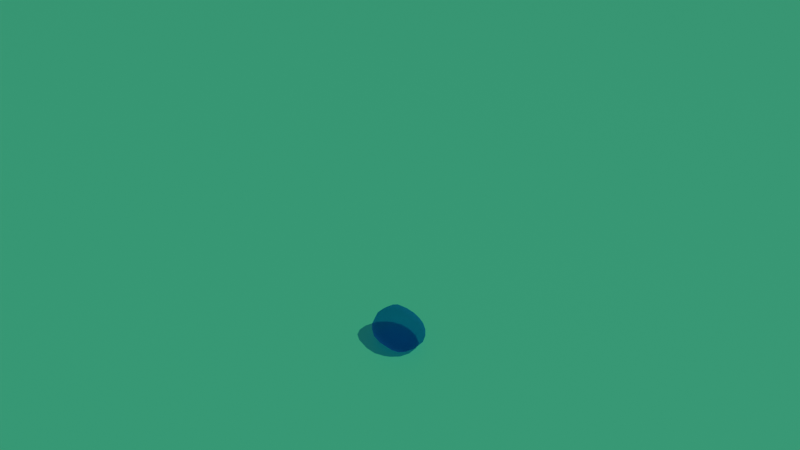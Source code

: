 # Source: Slime.blend  (saved by Blender 3.6.11; exported with 4.5.12 LTS)
import bpy
from mathutils import Matrix  # noqa: F401  (used for matrix-valued properties, if any)

bpy.ops.wm.read_factory_settings(use_empty=True)
scene = bpy.context.scene
scene.name = 'Scene'

# ---- materials (node trees are filled in below, after node groups)
mat_material_slime = bpy.data.materials.new('Material_Slime')
mat_material_slime.alpha_threshold = 0.0
mat_material_slime.line_color = (0.0, 0.0, 0.0, 1.0)
mat_material_bg = bpy.data.materials.new('Material_BG')

# ---- node groups
ng_auto_smooth = bpy.data.node_groups.new('Auto Smooth', 'GeometryNodeTree')
_s = ng_auto_smooth.interface.new_socket(name='Geometry', in_out='OUTPUT', socket_type='NodeSocketGeometry')
_s = ng_auto_smooth.interface.new_socket(name='Geometry', in_out='INPUT', socket_type='NodeSocketGeometry')
_s = ng_auto_smooth.interface.new_socket(name='Angle', in_out='INPUT', socket_type='NodeSocketFloat')
_s.subtype = 'ANGLE'
_s.min_value = 0.0
_s.max_value = 3.142
ng_auto_smooth.is_modifier = True
_N = ng_auto_smooth.nodes; _L = ng_auto_smooth.links
n0 = _N.new('NodeGroupOutput'); n0.name = 'Group Output'; n0.location = (480, -100)
n1 = _N.new('NodeGroupInput'); n1.name = 'Group Input'; n1.location = (-420, -300)
n2 = _N.new('NodeGroupInput'); n2.name = 'Group Input.001'; n2.location = (-60, -100)
n3 = _N.new('GeometryNodeSetShadeSmooth'); n3.name = 'Set Shade Smooth'; n3.location = (120, -100)
n3.domain = 'EDGE'
n4 = _N.new('GeometryNodeSetShadeSmooth'); n4.name = 'Set Shade Smooth.001'; n4.location = (300, -100)
n5 = _N.new('GeometryNodeInputMeshEdgeAngle'); n5.name = 'Edge Angle'; n5.location = (-420, -220)
n6 = _N.new('GeometryNodeInputEdgeSmooth'); n6.name = 'Is Edge Smooth'; n6.location = (-60, -160)
n7 = _N.new('GeometryNodeInputShadeSmooth'); n7.name = 'Is Face Smooth'; n7.location = (-240, -340)
n8 = _N.new('FunctionNodeBooleanMath'); n8.name = 'Boolean Math'; n8.location = (-60, -220)
n9 = _N.new('FunctionNodeCompare'); n9.name = 'Compare'; n9.location = (-240, -180)
n9.operation = 'LESS_EQUAL'
_L.new(n5.outputs[0], n9.inputs[0])
_L.new(n4.outputs[0], n0.inputs[0])
_L.new(n1.outputs[1], n9.inputs[1])
_L.new(n9.outputs[0], n8.inputs[0])
_L.new(n7.outputs[0], n8.inputs[1])
_L.new(n2.outputs[0], n3.inputs[0])
_L.new(n6.outputs[0], n3.inputs[1])
_L.new(n3.outputs[0], n4.inputs[0])
_L.new(n8.outputs[0], n3.inputs[2])
n0.is_active_output = True

# ---- material node trees
mat_material_slime.use_nodes = True; mat_material_slime.node_tree.nodes.clear()
_N = mat_material_slime.node_tree.nodes; _L = mat_material_slime.node_tree.links
n0 = _N.new('ShaderNodeNewGeometry'); n0.name = 'Geometry'; n0.location = (-375, 226)
n1 = _N.new('ShaderNodeBsdfGlass'); n1.name = 'Glass BSDF'; n1.location = (-57, 380)
n1.distribution = 'GGX'
n1.inputs[0].default_value = (0.1121, 0.358, 0.5778, 1.0)
n1.inputs[2].default_value = 0.0
n2 = _N.new('ShaderNodeBsdfRefraction'); n2.name = 'Refraction BSDF'; n2.location = (160, 278)
n2.inputs[0].default_value = (0.1119, 0.3564, 0.5776, 1.0)
n2.inputs[1].default_value = 0.2615
n2.inputs[2].default_value = 11.25
n3 = _N.new('ShaderNodeOutputMaterial'); n3.name = 'Material Output'; n3.location = (592, 281)
n4 = _N.new('ShaderNodeBsdfTranslucent'); n4.name = 'Translucent BSDF'; n4.location = (126, -73)
n4.inputs[0].default_value = (0.1119, 0.3564, 0.5776, 1.0)
n5 = _N.new('ShaderNodeBsdfTransparent'); n5.name = 'Transparent BSDF'; n5.location = (119, 51)
n5.inputs[0].default_value = (0.1873, 0.6123, 1.0, 0.5787)
n6 = _N.new('ShaderNodeMixShader'); n6.name = 'Mix Shader'; n6.location = (338, 143)
n6.inputs[0].default_value = 0.7
_L.new(n0.outputs[1], n4.inputs[1])
_L.new(n0.outputs[1], n1.inputs[3])
_L.new(n0.outputs[1], n2.inputs[3])
_L.new(n4.outputs[0], n6.inputs[1])
_L.new(n5.outputs[0], n6.inputs[2])
_L.new(n6.outputs[0], n3.inputs[0])
n3.is_active_output = True
mat_material_bg.use_nodes = True; mat_material_bg.node_tree.nodes.clear()
_N = mat_material_bg.node_tree.nodes; _L = mat_material_bg.node_tree.links
n0 = _N.new('ShaderNodeBsdfPrincipled'); n0.name = 'Principled BSDF'; n0.location = (10, 300)
n0.distribution = 'GGX'
n0.subsurface_method = 'RANDOM_WALK_SKIN'
n0.inputs[0].default_value = (0.1012, 1.0, 0.4834, 1.0)
n0.inputs[3].default_value = 1.45
n0.inputs[27].default_value = (0.0, 0.0, 0.0, 1.0)
n0.inputs[28].default_value = 1.0
n1 = _N.new('ShaderNodeOutputMaterial'); n1.name = 'Material Output'; n1.location = (300, 300)
_L.new(n0.outputs[0], n1.inputs[0])
n1.is_active_output = True

# ---- world
world_world = bpy.data.worlds.new('World'); scene.world = world_world
world_world.use_nodes = True; world_world.node_tree.nodes.clear()
_N = world_world.node_tree.nodes; _L = world_world.node_tree.links
n0 = _N.new('ShaderNodeOutputWorld'); n0.name = 'World Output'; n0.location = (300, 300)
n1 = _N.new('ShaderNodeBackground'); n1.name = 'Background'; n1.location = (10, 300)
n1.inputs[0].default_value = (0.05088, 0.05088, 0.05088, 1.0)
_L.new(n1.outputs[0], n0.inputs[0])
n0.is_active_output = True
world_world.color = (0.05088, 0.05088, 0.05088)
world_world.use_sun_shadow = False
world_world.sun_shadow_jitter_overblur = 0.0

# ---- cameras
cam_camera = bpy.data.cameras.new('Camera')

# ---- lights
light_sun = bpy.data.lights.new('Sun', 'SUN')
light_sun.transmission_factor = 0.0
light_sun.energy = 1.0

# ---- meshes
me_cube = bpy.data.meshes.new('Cube')
me_cube.from_pydata([(0.125, 0.1712, 0.3168), (0.1697, 0.2066, 0.04244), (0.125, -0.1712, 0.3168), (0.1697, -0.2066, 0.04244), (-0.125, 0.1712, 0.3168), (-0.1697, 0.2066, 0.04244), (-0.125, -0.1712, 0.3168), (-0.1697, -0.2066, 0.04244), (0.1956, 0.2201, 0.1758), (-0.1956, -0.2201, 0.1758), (0.1956, -0.2201, 0.1758), (-0.1956, 0.2201, 0.1758), (-0.2046, 2.561e-09, 0.02796), (0.1356, -2.328e-10, 0.3328), (-0.1356, 4.657e-10, 0.3328), (0.2046, -2.561e-09, 0.02796), (0.2633, -4.657e-10, 0.1758), (-0.2633, 4.657e-10, 0.1758), (-6.985e-10, 0.253, 0.02796), (1.863e-09, -0.195, 0.3328), (0.0, -0.253, 0.02796), (9.313e-10, 0.195, 0.3328), (-1.863e-09, 0.3055, 0.1758), (1.863e-09, -0.3055, 0.1758), (0.0, 9.313e-10, -0.0009999), (0.0, 6.985e-10, 0.3648), (-0.1933, -0.1258, 0.03044), (-0.1011, 0.2388, 0.03044), (0.1929, 0.2228, 0.09175), (-0.1636, -0.2, 0.2631), (0.1929, -0.2228, 0.09175), (-0.1929, 0.2228, 0.09175), (-0.0718, -0.1888, 0.33), (0.1325, -0.103, 0.33), (0.1011, -0.2388, 0.03044), (-0.1325, 0.103, 0.33), (0.0718, 0.1888, 0.33), (0.1933, 0.1258, 0.03044), (0.1636, 0.2, 0.2631), (-0.1929, -0.2228, 0.09175), (0.1636, -0.2, 0.2631), (-0.1636, 0.2, 0.2631), (0.1079, 0.2838, 0.1758), (0.2472, -0.1199, 0.1758), (-0.2472, 0.1199, 0.1758), (-0.1079, -0.2838, 0.1758), (-0.1933, 0.1258, 0.03044), (0.1325, 0.103, 0.33), (-0.1325, -0.103, 0.33), (0.1933, -0.1258, 0.03044), (0.2472, 0.1199, 0.1758), (-0.2472, -0.1199, 0.1758), (-0.2595, -1.397e-09, 0.08988), (0.2595, 1.397e-09, 0.08988), (0.2121, -4.657e-10, 0.2651), (-0.112, 0.0, 0.00262), (-0.2121, 4.657e-10, 0.2651), (0.06461, 6.985e-10, 0.3608), (0.1011, 0.2388, 0.03044), (0.0718, -0.1888, 0.33), (-0.1011, -0.2388, 0.03044), (-0.0718, 0.1888, 0.33), (-0.1079, 0.2838, 0.1758), (0.1079, -0.2838, 0.1758), (0.112, -4.657e-10, 0.00262), (-0.06461, 6.985e-10, 0.3608), (0.0, 0.103, 0.3608), (0.0, 0.1429, 0.00262), (-9.313e-10, -0.3055, 0.08988), (9.313e-10, 0.3055, 0.08988), (0.0, 0.2656, 0.2651), (0.0, -0.1429, 0.00262), (2.328e-10, -0.2656, 0.2651), (4.657e-10, -0.103, 0.3608), (-0.06511, -0.1024, 0.3569), (-0.09146, -0.2502, 0.2646), (-0.2014, 0.1116, 0.2646), (0.1069, -0.1367, 0.006106), (0.2014, -0.1116, 0.2646), (0.09146, 0.2502, 0.2646), (0.1071, 0.2845, 0.09035), (0.2432, -0.1233, 0.09035), (-0.2432, 0.1233, 0.09035), (-0.1071, -0.2845, 0.09035), (-0.2432, -0.1233, 0.09035), (0.2432, 0.1233, 0.09035), (0.2014, 0.1116, 0.2646), (0.1069, 0.1367, 0.006106), (-0.2014, -0.1116, 0.2646), (-0.06511, 0.1024, 0.3569), (0.06511, 0.1024, 0.3569), (-0.1069, 0.1367, 0.006106), (0.1071, -0.2845, 0.09035), (-0.1071, 0.2845, 0.09035), (-0.09146, 0.2502, 0.2646), (-0.1069, -0.1367, 0.006106), (0.09146, -0.2502, 0.2646), (0.06511, -0.1024, 0.3569)], [], [(25, 65, 74, 73), (65, 14, 48, 74), (74, 48, 6, 32), (73, 74, 32, 19), (23, 72, 75, 45), (72, 19, 32, 75), (75, 32, 6, 29), (45, 75, 29, 9), (17, 56, 76, 44), (56, 14, 35, 76), (76, 35, 4, 41), (44, 76, 41, 11), (24, 64, 77, 71), (64, 15, 49, 77), (77, 49, 3, 34), (71, 77, 34, 20), (16, 54, 78, 43), (54, 13, 33, 78), (78, 33, 2, 40), (43, 78, 40, 10), (22, 70, 79, 42), (70, 21, 36, 79), (79, 36, 0, 38), (42, 79, 38, 8), (18, 69, 80, 58), (69, 22, 42, 80), (80, 42, 8, 28), (58, 80, 28, 1), (15, 53, 81, 49), (53, 16, 43, 81), (81, 43, 10, 30), (49, 81, 30, 3), (12, 52, 82, 46), (52, 17, 44, 82), (82, 44, 11, 31), (46, 82, 31, 5), (20, 68, 83, 60), (68, 23, 45, 83), (83, 45, 9, 39), (60, 83, 39, 7), (7, 39, 84, 26), (39, 9, 51, 84), (84, 51, 17, 52), (26, 84, 52, 12), (1, 28, 85, 37), (28, 8, 50, 85), (85, 50, 16, 53), (37, 85, 53, 15), (8, 38, 86, 50), (38, 0, 47, 86), (86, 47, 13, 54), (50, 86, 54, 16), (18, 58, 87, 67), (58, 1, 37, 87), (87, 37, 15, 64), (67, 87, 64, 24), (9, 29, 88, 51), (29, 6, 48, 88), (88, 48, 14, 56), (51, 88, 56, 17), (21, 61, 89, 66), (61, 4, 35, 89), (89, 35, 14, 65), (66, 89, 65, 25), (0, 36, 90, 47), (36, 21, 66, 90), (90, 66, 25, 57), (47, 90, 57, 13), (5, 27, 91, 46), (27, 18, 67, 91), (91, 67, 24, 55), (46, 91, 55, 12), (3, 30, 92, 34), (30, 10, 63, 92), (92, 63, 23, 68), (34, 92, 68, 20), (5, 31, 93, 27), (31, 11, 62, 93), (93, 62, 22, 69), (27, 93, 69, 18), (11, 41, 94, 62), (41, 4, 61, 94), (94, 61, 21, 70), (62, 94, 70, 22), (12, 55, 95, 26), (55, 24, 71, 95), (95, 71, 20, 60), (26, 95, 60, 7), (10, 40, 96, 63), (40, 2, 59, 96), (96, 59, 19, 72), (63, 96, 72, 23), (13, 57, 97, 33), (57, 25, 73, 97), (97, 73, 19, 59), (33, 97, 59, 2)])
me_cube.polygons.foreach_set('use_smooth', [True] * 96)
_uv = me_cube.uv_layers.new(name='UVMap')
_uv.uv.foreach_set('vector', [0.75, 0.625, 0.8125, 0.625, 0.8125, 0.6875, 0.75, 0.6875, 0.8125, 0.625, 0.875, 0.625, 0.875, 0.6875, 0.8125, 0.6875, 0.8125, 0.6875, 0.875, 0.6875, 0.875, 0.75, 0.8125, 0.75, 0.75, 0.6875, 0.8125, 0.6875, 0.8125, 0.75, 0.75, 0.75, 0.5, 0.875, 0.5625, 0.875, 0.5625, 0.9375, 0.5, 0.9375, 0.5625, 0.875, 0.625, 0.875, 0.625, 0.9375, 0.5625, 0.9375, 0.5625, 0.9375, 0.625, 0.9375, 0.625, 1.0, 0.5625, 1.0, 0.5, 0.9375, 0.5625, 0.9375, 0.5625, 1.0, 0.5, 1.0, 0.5, 0.125, 0.5625, 0.125, 0.5625, 0.1875, 0.5, 0.1875, 0.5625, 0.125, 0.625, 0.125, 0.625, 0.1875, 0.5625, 0.1875, 0.5625, 0.1875, 0.625, 0.1875, 0.625, 0.25, 0.5625, 0.25, 0.5, 0.1875, 0.5625, 0.1875, 0.5625, 0.25, 0.5, 0.25, 0.25, 0.625, 0.3125, 0.625, 0.3121, 0.6879, 0.25, 0.6875, 0.3125, 0.625, 0.375, 0.625, 0.3733, 0.6892, 0.3121, 0.6879, 0.3121, 0.6879, 0.3733, 0.6892, 0.3542, 0.7708, 0.3099, 0.7526, 0.25, 0.6875, 0.3121, 0.6879, 0.3099, 0.7526, 0.25, 0.75, 0.5, 0.625, 0.5625, 0.625, 0.5629, 0.6879, 0.5, 0.6875, 0.5625, 0.625, 0.625, 0.625, 0.6267, 0.6892, 0.5629, 0.6879, 0.5629, 0.6879, 0.6267, 0.6892, 0.6458, 0.7708, 0.5642, 0.7517, 0.5, 0.6875, 0.5629, 0.6879, 0.5642, 0.7517, 0.5, 0.75, 0.5, 0.375, 0.5625, 0.375, 0.5629, 0.4371, 0.5, 0.4375, 0.5625, 0.375, 0.625, 0.375, 0.6276, 0.4349, 0.5629, 0.4371, 0.5629, 0.4371, 0.6276, 0.4349, 0.6458, 0.4792, 0.5642, 0.4983, 0.5, 0.4375, 0.5629, 0.4371, 0.5642, 0.4983, 0.5, 0.5, 0.375, 0.375, 0.4375, 0.375, 0.4371, 0.4371, 0.3724, 0.4349, 0.4375, 0.375, 0.5, 0.375, 0.5, 0.4375, 0.4371, 0.4371, 0.4371, 0.4371, 0.5, 0.4375, 0.5, 0.5, 0.4358, 0.4983, 0.3724, 0.4349, 0.4371, 0.4371, 0.4358, 0.4983, 0.3542, 0.4792, 0.375, 0.625, 0.4375, 0.625, 0.4371, 0.6879, 0.3733, 0.6892, 0.4375, 0.625, 0.5, 0.625, 0.5, 0.6875, 0.4371, 0.6879, 0.4371, 0.6879, 0.5, 0.6875, 0.5, 0.75, 0.4358, 0.7517, 0.3733, 0.6892, 0.4371, 0.6879, 0.4358, 0.7517, 0.3542, 0.7708, 0.375, 0.125, 0.4375, 0.125, 0.4375, 0.1875, 0.375, 0.1875, 0.4375, 0.125, 0.5, 0.125, 0.5, 0.1875, 0.4375, 0.1875, 0.4375, 0.1875, 0.5, 0.1875, 0.5, 0.25, 0.4375, 0.25, 0.375, 0.1875, 0.4375, 0.1875, 0.4375, 0.25, 0.375, 0.25, 0.375, 0.875, 0.4375, 0.875, 0.4375, 0.9375, 0.375, 0.9375, 0.4375, 0.875, 0.5, 0.875, 0.5, 0.9375, 0.4375, 0.9375, 0.4375, 0.9375, 0.5, 0.9375, 0.5, 1.0, 0.4375, 1.0, 0.375, 0.9375, 0.4375, 0.9375, 0.4375, 1.0, 0.375, 1.0, 0.375, 0.0, 0.4375, 0.0, 0.4375, 0.0625, 0.375, 0.0625, 0.4375, 0.0, 0.5, 0.0, 0.5, 0.0625, 0.4375, 0.0625, 0.4375, 0.0625, 0.5, 0.0625, 0.5, 0.125, 0.4375, 0.125, 0.375, 0.0625, 0.4375, 0.0625, 0.4375, 0.125, 0.375, 0.125, 0.3542, 0.4792, 0.4358, 0.4983, 0.4371, 0.5621, 0.3733, 0.5608, 0.4358, 0.4983, 0.5, 0.5, 0.5, 0.5625, 0.4371, 0.5621, 0.4371, 0.5621, 0.5, 0.5625, 0.5, 0.625, 0.4375, 0.625, 0.3733, 0.5608, 0.4371, 0.5621, 0.4375, 0.625, 0.375, 0.625, 0.5, 0.5, 0.5642, 0.4983, 0.5629, 0.5621, 0.5, 0.5625, 0.5642, 0.4983, 0.6458, 0.4792, 0.6267, 0.5608, 0.5629, 0.5621, 0.5629, 0.5621, 0.6267, 0.5608, 0.625, 0.625, 0.5625, 0.625, 0.5, 0.5625, 0.5629, 0.5621, 0.5625, 0.625, 0.5, 0.625, 0.25, 0.5, 0.3099, 0.4974, 0.3121, 0.5621, 0.25, 0.5625, 0.3099, 0.4974, 0.3542, 0.4792, 0.3733, 0.5608, 0.3121, 0.5621, 0.3121, 0.5621, 0.3733, 0.5608, 0.375, 0.625, 0.3125, 0.625, 0.25, 0.5625, 0.3121, 0.5621, 0.3125, 0.625, 0.25, 0.625, 0.5, 0.0, 0.5625, 0.0, 0.5625, 0.0625, 0.5, 0.0625, 0.5625, 0.0, 0.625, 0.0, 0.625, 0.0625, 0.5625, 0.0625, 0.5625, 0.0625, 0.625, 0.0625, 0.625, 0.125, 0.5625, 0.125, 0.5, 0.0625, 0.5625, 0.0625, 0.5625, 0.125, 0.5, 0.125, 0.75, 0.5, 0.8125, 0.5, 0.8125, 0.5625, 0.75, 0.5625, 0.8125, 0.5, 0.875, 0.5, 0.875, 0.5625, 0.8125, 0.5625, 0.8125, 0.5625, 0.875, 0.5625, 0.875, 0.625, 0.8125, 0.625, 0.75, 0.5625, 0.8125, 0.5625, 0.8125, 0.625, 0.75, 0.625, 0.6458, 0.4792, 0.6901, 0.4974, 0.6879, 0.5621, 0.6267, 0.5608, 0.6901, 0.4974, 0.75, 0.5, 0.75, 0.5625, 0.6879, 0.5621, 0.6879, 0.5621, 0.75, 0.5625, 0.75, 0.625, 0.6875, 0.625, 0.6267, 0.5608, 0.6879, 0.5621, 0.6875, 0.625, 0.625, 0.625, 0.125, 0.5, 0.1875, 0.5, 0.1875, 0.5625, 0.125, 0.5625, 0.1875, 0.5, 0.25, 0.5, 0.25, 0.5625, 0.1875, 0.5625, 0.1875, 0.5625, 0.25, 0.5625, 0.25, 0.625, 0.1875, 0.625, 0.125, 0.5625, 0.1875, 0.5625, 0.1875, 0.625, 0.125, 0.625, 0.3542, 0.7708, 0.4358, 0.7517, 0.4371, 0.8129, 0.3724, 0.8151, 0.4358, 0.7517, 0.5, 0.75, 0.5, 0.8125, 0.4371, 0.8129, 0.4371, 0.8129, 0.5, 0.8125, 0.5, 0.875, 0.4375, 0.875, 0.3724, 0.8151, 0.4371, 0.8129, 0.4375, 0.875, 0.375, 0.875, 0.375, 0.25, 0.4375, 0.25, 0.4375, 0.3125, 0.375, 0.3125, 0.4375, 0.25, 0.5, 0.25, 0.5, 0.3125, 0.4375, 0.3125, 0.4375, 0.3125, 0.5, 0.3125, 0.5, 0.375, 0.4375, 0.375, 0.375, 0.3125, 0.4375, 0.3125, 0.4375, 0.375, 0.375, 0.375, 0.5, 0.25, 0.5625, 0.25, 0.5625, 0.3125, 0.5, 0.3125, 0.5625, 0.25, 0.625, 0.25, 0.625, 0.3125, 0.5625, 0.3125, 0.5625, 0.3125, 0.625, 0.3125, 0.625, 0.375, 0.5625, 0.375, 0.5, 0.3125, 0.5625, 0.3125, 0.5625, 0.375, 0.5, 0.375, 0.125, 0.625, 0.1875, 0.625, 0.1875, 0.6875, 0.125, 0.6875, 0.1875, 0.625, 0.25, 0.625, 0.25, 0.6875, 0.1875, 0.6875, 0.1875, 0.6875, 0.25, 0.6875, 0.25, 0.75, 0.1875, 0.75, 0.125, 0.6875, 0.1875, 0.6875, 0.1875, 0.75, 0.125, 0.75, 0.5, 0.75, 0.5642, 0.7517, 0.5629, 0.8129, 0.5, 0.8125, 0.5642, 0.7517, 0.6458, 0.7708, 0.6276, 0.8151, 0.5629, 0.8129, 0.5629, 0.8129, 0.6276, 0.8151, 0.625, 0.875, 0.5625, 0.875, 0.5, 0.8125, 0.5629, 0.8129, 0.5625, 0.875, 0.5, 0.875, 0.625, 0.625, 0.6875, 0.625, 0.6879, 0.6879, 0.6267, 0.6892, 0.6875, 0.625, 0.75, 0.625, 0.75, 0.6875, 0.6879, 0.6879, 0.6879, 0.6879, 0.75, 0.6875, 0.75, 0.75, 0.6901, 0.7526, 0.6267, 0.6892, 0.6879, 0.6879, 0.6901, 0.7526, 0.6458, 0.7708])
me_cube.materials.append(mat_material_slime)
me_cube.use_remesh_preserve_volume = False
me_cube.use_remesh_preserve_attributes = False
me_cube.use_mirror_vertex_groups = False
me_cube.update()
me_plane = bpy.data.meshes.new('Plane')
me_plane.from_pydata([(-15.0, -15.0, 0.0), (15.0, -15.0, 0.0), (-15.0, 15.0, 0.0), (15.0, 15.0, 0.0)], [], [(0, 1, 3, 2)])
_uv = me_plane.uv_layers.new(name='UVMap')
_uv.uv.foreach_set('vector', [0.0, 0.0, 1.0, 0.0, 1.0, 1.0, 0.0, 1.0])
me_plane.materials.append(mat_material_bg)
me_plane.update()
arm_armature = bpy.data.armatures.new('Armature')  # bones are not reproduced

# ---- objects
ob_slime = bpy.data.objects.new('Slime', me_cube)
ob_armature = bpy.data.objects.new('Armature', arm_armature)
ob_plane = bpy.data.objects.new('Plane', me_plane)
ob_sun = bpy.data.objects.new('Sun', light_sun)
ob_camera = bpy.data.objects.new('Camera', cam_camera)

# ---- transforms, parenting, visibility, modifiers, constraints
ob_slime.parent = ob_armature
ob_slime.location = (0.0, 0.0, 0.0)
ob_slime.lock_rotations_4d = False
ob_slime.empty_display_type = 'ARROWS'
ob_slime.lineart.crease_threshold = 0.0
_vg = ob_slime.vertex_groups.new(name='Slime_Center')
for _i, _w in zip([0, 1, 2, 3, 4, 5, 6, 7, 8, 9, 10, 11, 13, 14, 16, 17, 19, 21, 22, 23, 24, 25, 26, 27, 28, 29, 30, 31, 32, 33, 34, 35, 36, 37, 38, 39, 40, 41, 42, 43, 44, 45, 46, 47, 48, 49, 50, 51, 52, 53, 54, 55, 56, 57, 58, 59, 60, 61, 62, 63, 64, 65, 66, 67, 68, 69, 70, 71, 72, 73, 74, 75, 76, 77, 78, 79, 80, 81, 82, 83, 84, 85, 86, 87, 88, 89, 90, 91, 92, 93, 94, 95, 96, 97], [0.6572, 0.03308, 0.6508, 0.04783, 0.65, 0.04685, 0.658, 0.03355, 0.1456, 0.1479, 0.1508, 0.1483, 0.8207, 0.8207, 0.04326, 0.04326, 0.7149, 0.7143, 0.05524, 0.05702, 0.1989, 0.9862, 0.01677, 0.02343, 0.08932, 0.4029, 0.09931, 0.09757, 0.6864, 0.7358, 0.02391, 0.7354, 0.6858, 0.01654, 0.4014, 0.09073, 0.4008, 0.3992, 0.1004, 0.09702, 0.09577, 0.1025, 0.02343, 0.739, 0.7393, 0.02391, 0.09441, 0.09559, 0.02163, 0.02163, 0.432, 0.09947, 0.432, 0.9035, 0.01654, 0.6829, 0.01677, 0.6822, 0.1018, 0.1039, 0.09947, 0.9035, 0.8503, 0.09947, 0.02851, 0.02762, 0.3848, 0.09947, 0.386, 0.8506, 0.7949, 0.3944, 0.4156, 0.06169, 0.4164, 0.3931, 0.05847, 0.06047, 0.0596, 0.05962, 0.05618, 0.05547, 0.4167, 0.058, 0.4175, 0.7928, 0.7946, 0.06145, 0.06391, 0.0626, 0.392, 0.05812, 0.3934, 0.7932]): _vg.add([_i], _w, 'REPLACE')
_vg = ob_slime.vertex_groups.new(name='Slime_L')
for _i, _w in zip([4, 5, 6, 7, 9, 11, 12, 14, 17, 24, 26, 27, 29, 31, 32, 35, 39, 41, 44, 45, 46, 48, 51, 52, 55, 56, 60, 61, 62, 64, 65, 67, 71, 74, 75, 76, 77, 82, 83, 84, 87, 88, 89, 91, 93, 94, 95], [0.07936, 0.1612, 0.06624, 0.1892, 0.1583, 0.1439, 0.8981, 0.1131, 0.9037, 0.2004, 0.5437, 0.0806, 0.1123, 0.1526, 0.03312, 0.09622, 0.1738, 0.1116, 0.5238, 0.07916, 0.5296, 0.08966, 0.531, 0.9009, 0.5492, 0.5084, 0.09461, 0.03968, 0.07196, 0.1002, 0.05654, 0.1002, 0.1002, 0.04483, 0.05614, 0.31, 0.0501, 0.5267, 0.08689, 0.5373, 0.0501, 0.3103, 0.04811, 0.3149, 0.07628, 0.05582, 0.3219]): _vg.add([_i], _w, 'REPLACE')
_vg = ob_slime.vertex_groups.new(name='Slime_F')
for _i, _w in zip([0, 1, 4, 5, 8, 11, 12, 13, 14, 15, 18, 21, 22, 24, 26, 27, 28, 31, 33, 35, 36, 37, 38, 41, 42, 44, 46, 47, 48, 49, 50, 52, 53, 54, 55, 56, 57, 58, 61, 62, 64, 65, 66, 67, 69, 70, 71, 74, 76, 77, 78, 79, 80, 81, 82, 84, 85, 86, 87, 88, 89, 90, 91, 93, 94, 95, 97], [0.2598, 0.7538, 0.2526, 0.7645, 0.6879, 0.6944, 0.02707, 0.0109, 0.0174, 0.0258, 0.9516, 0.2399, 0.926, 0.2001, 0.01354, 0.858, 0.7208, 0.7294, 0.005449, 0.135, 0.2498, 0.3898, 0.4738, 0.4735, 0.8069, 0.3472, 0.3958, 0.1353, 0.008701, 0.0129, 0.3439, 0.01354, 0.0129, 0.005449, 0.1136, 0.008701, 0.005449, 0.8527, 0.2463, 0.8102, 0.113, 0.008701, 0.12, 0.5759, 0.9388, 0.583, 0.1001, 0.004351, 0.2411, 0.05648, 0.002724, 0.5284, 0.8298, 0.006449, 0.3715, 0.006768, 0.3669, 0.2396, 0.4828, 0.004351, 0.1275, 0.1276, 0.4858, 0.8341, 0.5282, 0.0568, 0.002724]): _vg.add([_i], _w, 'REPLACE')
_vg = ob_slime.vertex_groups.new(name='Slime_R')
for _i, _w in zip([0, 1, 2, 3, 8, 10, 13, 15, 16, 24, 28, 30, 33, 34, 36, 37, 38, 40, 42, 43, 47, 49, 50, 53, 54, 55, 57, 58, 59, 63, 64, 67, 71, 77, 78, 79, 80, 81, 85, 86, 87, 90, 91, 92, 95, 96, 97], [0.06565, 0.1892, 0.07997, 0.1617, 0.1561, 0.1462, 0.1131, 0.8981, 0.9037, 0.2004, 0.1726, 0.154, 0.09653, 0.08087, 0.03282, 0.5437, 0.1109, 0.1131, 0.07803, 0.5249, 0.08937, 0.5299, 0.5299, 0.9009, 0.5084, 0.1002, 0.05655, 0.09461, 0.03998, 0.07309, 0.5492, 0.1002, 0.1002, 0.3151, 0.3107, 0.05543, 0.08632, 0.5274, 0.5368, 0.3096, 0.3219, 0.04469, 0.0501, 0.07698, 0.0501, 0.05654, 0.04827]): _vg.add([_i], _w, 'REPLACE')
_vg = ob_slime.vertex_groups.new(name='Slime_B')
for _i, _w in zip([2, 3, 6, 7, 9, 10, 12, 13, 14, 15, 19, 20, 23, 24, 26, 29, 30, 32, 33, 34, 35, 37, 39, 40, 43, 45, 46, 47, 48, 49, 51, 52, 53, 54, 55, 56, 57, 59, 60, 63, 64, 65, 67, 68, 71, 72, 73, 74, 75, 76, 77, 78, 81, 82, 83, 84, 85, 86, 87, 88, 89, 90, 91, 92, 95, 96, 97], [0.251, 0.7637, 0.2583, 0.754, 0.6832, 0.6894, 0.02572, 0.01697, 0.01056, 0.027, 0.2389, 0.9561, 0.9237, 0.2001, 0.3899, 0.4707, 0.7265, 0.2486, 0.134, 0.8599, 0.005279, 0.0135, 0.7186, 0.4702, 0.3447, 0.8034, 0.01286, 0.008486, 0.1344, 0.3953, 0.3416, 0.01286, 0.0135, 0.008486, 0.1129, 0.005279, 0.008486, 0.245, 0.8551, 0.8066, 0.1136, 0.005279, 0.1001, 0.9399, 0.5781, 0.5813, 0.1195, 0.1269, 0.526, 0.00264, 0.4867, 0.2394, 0.37, 0.00643, 0.8293, 0.3657, 0.00675, 0.004243, 0.05679, 0.238, 0.00264, 0.004243, 0.05647, 0.8332, 0.484, 0.5258, 0.1267]): _vg.add([_i], _w, 'REPLACE')
_m = ob_slime.modifiers.new('Armature', 'ARMATURE')
_m.object = ob_armature
_m = ob_slime.modifiers.new('Auto Smooth', 'NODES')
_m.node_group = ng_auto_smooth
_gi = [s.identifier for s in ng_auto_smooth.interface.items_tree if s.item_type == 'SOCKET' and s.in_out == 'INPUT']
_m[_gi[1]] = 1.047  # Angle
ob_armature.location = (0.0, 0.0, 0.0)
ob_armature.show_in_front = True
ob_armature.lineart.crease_threshold = 0.0
ob_plane.location = (0.0, 0.0, -0.01293)
ob_sun.location = (0.0, 0.0, 0.0)
ob_sun.rotation_euler = (0.6458, 0.0, 0.6981)
ob_camera.location = (-5.755, -7.374, 7.832)
ob_camera.rotation_euler = (0.9761, 0.002946, -0.6667)

# ---- collection membership
scene.collection.objects.link(ob_slime)
scene.collection.objects.link(ob_armature)
scene.collection.objects.link(ob_plane)
scene.collection.objects.link(ob_sun)
scene.collection.objects.link(ob_camera)

# ---- scene / render settings (as saved in the file)
scene.camera = ob_camera
scene.frame_start = 1; scene.frame_end = 40; scene.frame_set(0)
scene.render.engine = 'CYCLES'
scene.cycles.use_denoising = False
scene.cycles.samples = 128
scene.cycles.sampling_pattern = 'TABULATED_SOBOL'
scene.cycles.use_adaptive_sampling = False
scene.cycles.use_light_tree = False
scene.view_settings.view_transform = 'Filmic'
bpy.context.view_layer.update()
